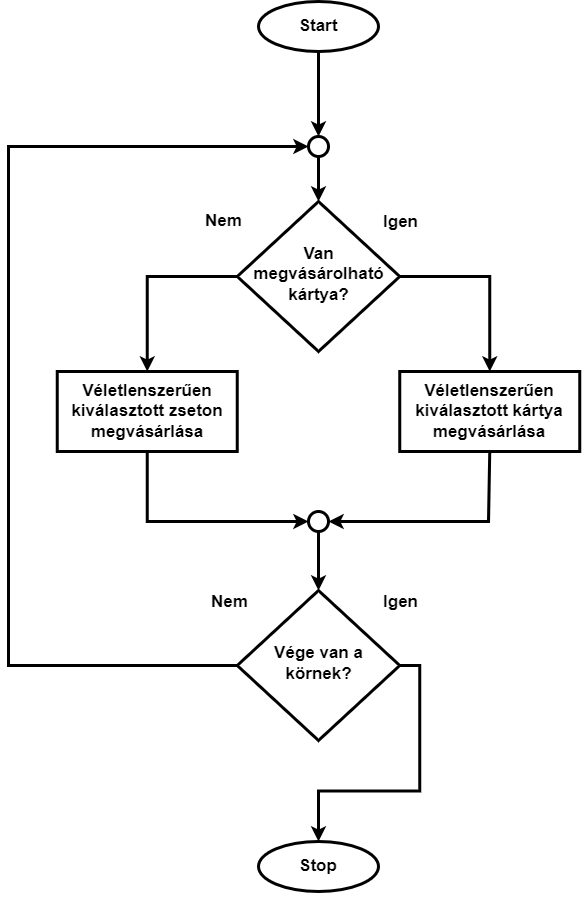

The diagram above was exported from draw.io. Its source (the exported page's mxGraphModel, read from the mxfile embedded in the PNG):
<mxGraphModel dx="2858" dy="1089" grid="1" gridSize="10" guides="1" tooltips="1" connect="1" arrows="1" fold="1" page="1" pageScale="1" pageWidth="827" pageHeight="1169" math="0" shadow="0">
  <root>
    <mxCell id="0" />
    <mxCell id="1" parent="0" />
    <mxCell id="yCCf0zHyxX_9Kr_nuvKk-2" value="&lt;font size=&quot;1&quot;&gt;&lt;b style=&quot;font-size: 17px&quot;&gt;Start&lt;/b&gt;&lt;/font&gt;" style="ellipse;whiteSpace=wrap;html=1;strokeWidth=3;" vertex="1" parent="1">
      <mxGeometry x="160" y="430" width="120" height="50" as="geometry" />
    </mxCell>
    <mxCell id="yCCf0zHyxX_9Kr_nuvKk-4" style="edgeStyle=none;shape=flexArrow;rounded=0;orthogonalLoop=1;jettySize=auto;html=1;entryX=0.5;entryY=0;entryDx=0;entryDy=0;" edge="1" parent="1" source="yCCf0zHyxX_9Kr_nuvKk-31" target="yCCf0zHyxX_9Kr_nuvKk-31">
      <mxGeometry relative="1" as="geometry" />
    </mxCell>
    <mxCell id="yCCf0zHyxX_9Kr_nuvKk-5" style="edgeStyle=elbowEdgeStyle;rounded=0;orthogonalLoop=1;jettySize=auto;html=1;entryX=0;entryY=0.5;entryDx=0;entryDy=0;endArrow=classic;endFill=1;strokeWidth=3;exitX=0;exitY=0.5;exitDx=0;exitDy=0;" edge="1" parent="1" source="yCCf0zHyxX_9Kr_nuvKk-38" target="yCCf0zHyxX_9Kr_nuvKk-31">
      <mxGeometry relative="1" as="geometry">
        <mxPoint x="-60" y="1170" as="sourcePoint" />
        <Array as="points">
          <mxPoint x="-90" y="870" />
          <mxPoint x="-430" y="800" />
          <mxPoint x="-140" y="1040" />
          <mxPoint x="-260" y="430" />
          <mxPoint x="-110" y="300" />
          <mxPoint x="-80" y="250" />
        </Array>
      </mxGeometry>
    </mxCell>
    <mxCell id="yCCf0zHyxX_9Kr_nuvKk-6" value="Igen" style="edgeLabel;html=1;align=center;verticalAlign=middle;resizable=0;points=[];fontSize=17;fontStyle=1" vertex="1" connectable="0" parent="yCCf0zHyxX_9Kr_nuvKk-5">
      <mxGeometry x="-0.9584" relative="1" as="geometry">
        <mxPoint x="184" y="-64" as="offset" />
      </mxGeometry>
    </mxCell>
    <mxCell id="yCCf0zHyxX_9Kr_nuvKk-9" style="edgeStyle=orthogonalEdgeStyle;rounded=0;orthogonalLoop=1;jettySize=auto;html=1;exitX=1;exitY=0.5;exitDx=0;exitDy=0;entryX=0.5;entryY=0;entryDx=0;entryDy=0;strokeWidth=3;" edge="1" parent="1" source="yCCf0zHyxX_9Kr_nuvKk-10" target="yCCf0zHyxX_9Kr_nuvKk-47">
      <mxGeometry relative="1" as="geometry">
        <mxPoint x="391.25" y="800" as="targetPoint" />
      </mxGeometry>
    </mxCell>
    <mxCell id="yCCf0zHyxX_9Kr_nuvKk-10" value="Van megvásárolható kártya?" style="rhombus;whiteSpace=wrap;html=1;shadow=0;fontFamily=Helvetica;fontSize=17;align=center;strokeWidth=3;spacing=6;spacingTop=-4;fontStyle=1;verticalAlign=middle;" vertex="1" parent="1">
      <mxGeometry x="138.75" y="630" width="162.5" height="150" as="geometry" />
    </mxCell>
    <mxCell id="yCCf0zHyxX_9Kr_nuvKk-29" value="Stop" style="ellipse;whiteSpace=wrap;html=1;strokeWidth=3;fontSize=17;fontStyle=1" vertex="1" parent="1">
      <mxGeometry x="160" y="1270" width="120" height="50" as="geometry" />
    </mxCell>
    <mxCell id="yCCf0zHyxX_9Kr_nuvKk-30" style="edgeStyle=orthogonalEdgeStyle;rounded=0;orthogonalLoop=1;jettySize=auto;html=1;exitX=0.5;exitY=1;exitDx=0;exitDy=0;endArrow=classic;endFill=1;" edge="1" parent="1" source="yCCf0zHyxX_9Kr_nuvKk-29" target="yCCf0zHyxX_9Kr_nuvKk-29">
      <mxGeometry relative="1" as="geometry" />
    </mxCell>
    <mxCell id="yCCf0zHyxX_9Kr_nuvKk-31" value="" style="ellipse;whiteSpace=wrap;html=1;aspect=fixed;strokeWidth=3;" vertex="1" parent="1">
      <mxGeometry x="210" y="565" width="20" height="20" as="geometry" />
    </mxCell>
    <mxCell id="yCCf0zHyxX_9Kr_nuvKk-32" style="edgeStyle=none;rounded=0;orthogonalLoop=1;jettySize=auto;html=1;entryX=0.5;entryY=0;entryDx=0;entryDy=0;strokeWidth=3;exitX=0.5;exitY=1;exitDx=0;exitDy=0;" edge="1" parent="1" source="yCCf0zHyxX_9Kr_nuvKk-2" target="yCCf0zHyxX_9Kr_nuvKk-31">
      <mxGeometry relative="1" as="geometry">
        <mxPoint x="230" y="470" as="sourcePoint" />
        <mxPoint x="230" y="550" as="targetPoint" />
      </mxGeometry>
    </mxCell>
    <mxCell id="yCCf0zHyxX_9Kr_nuvKk-33" style="edgeStyle=none;rounded=0;orthogonalLoop=1;jettySize=auto;html=1;entryX=0.5;entryY=0;entryDx=0;entryDy=0;strokeWidth=3;exitX=0.5;exitY=1;exitDx=0;exitDy=0;" edge="1" parent="1" source="yCCf0zHyxX_9Kr_nuvKk-31" target="yCCf0zHyxX_9Kr_nuvKk-10">
      <mxGeometry relative="1" as="geometry">
        <mxPoint x="220" y="600" as="sourcePoint" />
        <mxPoint x="240" y="560" as="targetPoint" />
      </mxGeometry>
    </mxCell>
    <mxCell id="yCCf0zHyxX_9Kr_nuvKk-34" value="Igen" style="edgeLabel;html=1;align=center;verticalAlign=middle;resizable=0;points=[];fontSize=17;fontStyle=1" vertex="1" connectable="0" parent="1">
      <mxGeometry x="301.25" y="650" as="geometry" />
    </mxCell>
    <mxCell id="yCCf0zHyxX_9Kr_nuvKk-37" value="Nem" style="edgeLabel;html=1;align=center;verticalAlign=middle;resizable=0;points=[];fontSize=17;fontStyle=1" vertex="1" connectable="0" parent="1">
      <mxGeometry x="130" y="650" as="geometry">
        <mxPoint x="-6" y="-1" as="offset" />
      </mxGeometry>
    </mxCell>
    <mxCell id="yCCf0zHyxX_9Kr_nuvKk-38" value="Vége van a körnek?" style="rhombus;whiteSpace=wrap;html=1;shadow=0;fontFamily=Helvetica;fontSize=17;align=center;strokeWidth=3;spacing=6;spacingTop=-4;fontStyle=1;verticalAlign=middle;" vertex="1" parent="1">
      <mxGeometry x="138.75" y="1019" width="162.5" height="150" as="geometry" />
    </mxCell>
    <mxCell id="yCCf0zHyxX_9Kr_nuvKk-41" style="edgeStyle=orthogonalEdgeStyle;rounded=0;orthogonalLoop=1;jettySize=auto;html=1;exitX=0;exitY=0.5;exitDx=0;exitDy=0;entryX=0.5;entryY=0;entryDx=0;entryDy=0;strokeWidth=3;" edge="1" parent="1" source="yCCf0zHyxX_9Kr_nuvKk-10" target="yCCf0zHyxX_9Kr_nuvKk-48">
      <mxGeometry relative="1" as="geometry">
        <mxPoint x="311.25" y="715" as="sourcePoint" />
        <mxPoint x="48.75" y="800" as="targetPoint" />
      </mxGeometry>
    </mxCell>
    <mxCell id="yCCf0zHyxX_9Kr_nuvKk-42" value="" style="ellipse;whiteSpace=wrap;html=1;aspect=fixed;strokeWidth=3;" vertex="1" parent="1">
      <mxGeometry x="210" y="940" width="20" height="20" as="geometry" />
    </mxCell>
    <mxCell id="yCCf0zHyxX_9Kr_nuvKk-43" style="edgeStyle=orthogonalEdgeStyle;rounded=0;orthogonalLoop=1;jettySize=auto;html=1;entryX=0;entryY=0.5;entryDx=0;entryDy=0;strokeWidth=3;exitX=0.5;exitY=1;exitDx=0;exitDy=0;" edge="1" parent="1" source="yCCf0zHyxX_9Kr_nuvKk-48" target="yCCf0zHyxX_9Kr_nuvKk-42">
      <mxGeometry relative="1" as="geometry">
        <mxPoint x="49" y="920" as="sourcePoint" />
        <mxPoint x="58.75" y="810" as="targetPoint" />
        <Array as="points">
          <mxPoint x="49" y="880" />
          <mxPoint x="49" y="950" />
        </Array>
      </mxGeometry>
    </mxCell>
    <mxCell id="yCCf0zHyxX_9Kr_nuvKk-44" style="edgeStyle=orthogonalEdgeStyle;rounded=0;orthogonalLoop=1;jettySize=auto;html=1;entryX=1;entryY=0.5;entryDx=0;entryDy=0;strokeWidth=3;exitX=0.5;exitY=1;exitDx=0;exitDy=0;" edge="1" parent="1" source="yCCf0zHyxX_9Kr_nuvKk-47" target="yCCf0zHyxX_9Kr_nuvKk-42">
      <mxGeometry relative="1" as="geometry">
        <mxPoint x="390" y="910" as="sourcePoint" />
        <mxPoint x="68.75" y="820" as="targetPoint" />
        <Array as="points">
          <mxPoint x="390" y="950" />
        </Array>
      </mxGeometry>
    </mxCell>
    <mxCell id="yCCf0zHyxX_9Kr_nuvKk-45" style="edgeStyle=orthogonalEdgeStyle;rounded=0;orthogonalLoop=1;jettySize=auto;html=1;exitX=0.5;exitY=1;exitDx=0;exitDy=0;entryX=0.5;entryY=0;entryDx=0;entryDy=0;strokeWidth=3;" edge="1" parent="1" source="yCCf0zHyxX_9Kr_nuvKk-42" target="yCCf0zHyxX_9Kr_nuvKk-38">
      <mxGeometry relative="1" as="geometry">
        <mxPoint x="168.75" y="735" as="sourcePoint" />
        <mxPoint x="78.75" y="830" as="targetPoint" />
      </mxGeometry>
    </mxCell>
    <mxCell id="yCCf0zHyxX_9Kr_nuvKk-46" value="Nem" style="edgeLabel;html=1;align=center;verticalAlign=middle;resizable=0;points=[];fontSize=17;fontStyle=1" vertex="1" connectable="0" parent="1">
      <mxGeometry x="130.0014285714289" y="1030" as="geometry" />
    </mxCell>
    <mxCell id="yCCf0zHyxX_9Kr_nuvKk-47" value="&lt;span style=&quot;font-size: 17px&quot;&gt;Véletlenszerűen kiválasztott kártya megvásárlása&lt;/span&gt;" style="rounded=0;whiteSpace=wrap;html=1;strokeWidth=3;fontSize=17;fontStyle=1" vertex="1" parent="1">
      <mxGeometry x="301.25" y="800" width="180" height="80" as="geometry" />
    </mxCell>
    <mxCell id="yCCf0zHyxX_9Kr_nuvKk-48" value="&lt;span style=&quot;font-size: 17px&quot;&gt;Véletlenszerűen kiválasztott zseton megvásárlása&lt;/span&gt;" style="rounded=0;whiteSpace=wrap;html=1;strokeWidth=3;fontSize=17;fontStyle=1" vertex="1" parent="1">
      <mxGeometry x="-41.25" y="800" width="180" height="80" as="geometry" />
    </mxCell>
    <mxCell id="yCCf0zHyxX_9Kr_nuvKk-51" style="edgeStyle=orthogonalEdgeStyle;rounded=0;orthogonalLoop=1;jettySize=auto;html=1;exitX=1;exitY=0.5;exitDx=0;exitDy=0;entryX=0.5;entryY=0;entryDx=0;entryDy=0;strokeWidth=3;" edge="1" parent="1" source="yCCf0zHyxX_9Kr_nuvKk-38" target="yCCf0zHyxX_9Kr_nuvKk-29">
      <mxGeometry relative="1" as="geometry">
        <mxPoint x="230" y="970" as="sourcePoint" />
        <mxPoint x="230" y="1029" as="targetPoint" />
      </mxGeometry>
    </mxCell>
  </root>
</mxGraphModel>